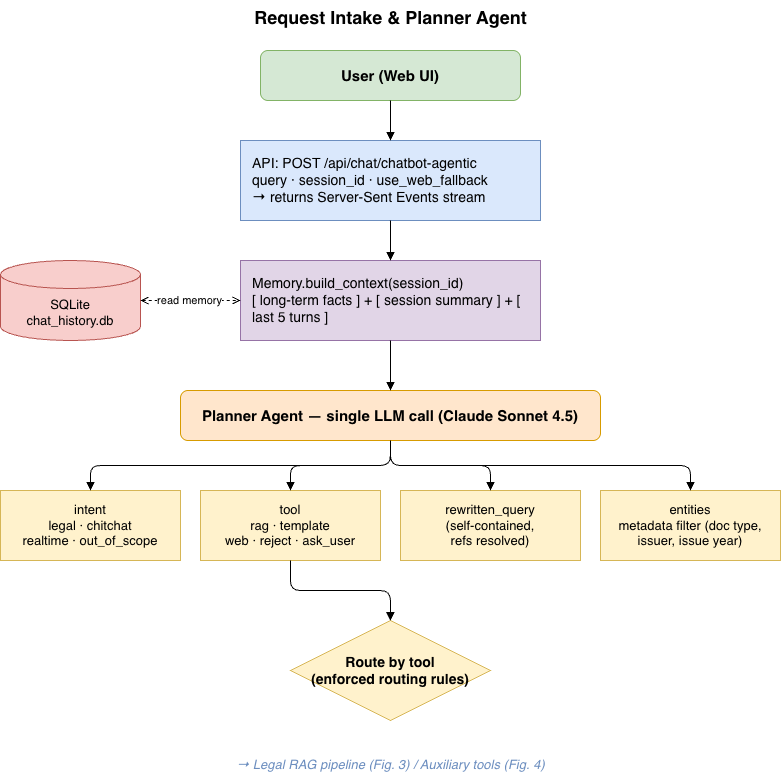

The diagram above was exported from draw.io. Its source (the exported page's mxGraphModel, read from the mxfile embedded in the PNG):
<mxGraphModel dx="969" dy="785" grid="1" gridSize="10" guides="1" tooltips="1" connect="1" arrows="1" fold="1" page="1" pageScale="1" pageWidth="900" pageHeight="1000" math="0" shadow="0">
  <root>
    <mxCell id="0" />
    <mxCell id="1" parent="0" />
    <mxCell id="i_title" parent="1" style="text;html=1;align=center;fontSize=18;fontStyle=1" value="Request Intake &amp; Planner Agent" vertex="1">
      <mxGeometry height="30" width="400" x="250" y="10" as="geometry" />
    </mxCell>
    <mxCell id="i_user" parent="1" style="rounded=1;whiteSpace=wrap;html=1;fillColor=#d5e8d4;strokeColor=#82b366;fontSize=15;fontStyle=1" value="User (Web UI)" vertex="1">
      <mxGeometry height="50" width="260" x="320" y="60" as="geometry" />
    </mxCell>
    <mxCell id="i_api" parent="1" style="rounded=0;whiteSpace=wrap;html=1;fillColor=#dae8fc;strokeColor=#6c8ebf;fontSize=14;align=left;spacingLeft=10" value="API: POST /api/chat/chatbot-agentic&#10;query · session_id · use_web_fallback&#10;→ returns Server-Sent Events stream" vertex="1">
      <mxGeometry height="80" width="300" x="300" y="150" as="geometry" />
    </mxCell>
    <mxCell id="i_mem" parent="1" style="rounded=0;whiteSpace=wrap;html=1;fillColor=#e1d5e7;strokeColor=#9673a6;fontSize=14;align=left;spacingLeft=10" value="Memory.build_context(session_id)&#10;[ long-term facts ] + [ session summary ] + [ last 5 turns ]" vertex="1">
      <mxGeometry height="80" width="300" x="300" y="270" as="geometry" />
    </mxCell>
    <mxCell id="i_sqlite" parent="1" style="shape=cylinder3;whiteSpace=wrap;html=1;boundedLbl=1;backgroundOutline=1;size=14;fillColor=#f8cecc;strokeColor=#b85450;fontSize=13" value="SQLite&#10;chat_history.db" vertex="1">
      <mxGeometry height="80" width="140" x="60" y="270" as="geometry" />
    </mxCell>
    <mxCell id="i_plan" parent="1" style="rounded=1;whiteSpace=wrap;html=1;fillColor=#ffe6cc;strokeColor=#d79b00;fontSize=15;fontStyle=1" value="Planner Agent — single LLM call (Claude Sonnet 4.5)" vertex="1">
      <mxGeometry height="50" width="420" x="240" y="400" as="geometry" />
    </mxCell>
    <mxCell id="i_out_intent" parent="1" style="rounded=0;whiteSpace=wrap;html=1;fillColor=#fff2cc;strokeColor=#d6b656;fontSize=13" value="intent&#10;legal · chitchat&#10;realtime · out_of_scope" vertex="1">
      <mxGeometry height="70" width="180" x="60" y="500" as="geometry" />
    </mxCell>
    <mxCell id="i_out_tool" parent="1" style="rounded=0;whiteSpace=wrap;html=1;fillColor=#fff2cc;strokeColor=#d6b656;fontSize=13" value="tool&#10;rag · template&#10;web · reject · ask_user" vertex="1">
      <mxGeometry height="70" width="180" x="260" y="500" as="geometry" />
    </mxCell>
    <mxCell id="i_out_rw" parent="1" style="rounded=0;whiteSpace=wrap;html=1;fillColor=#fff2cc;strokeColor=#d6b656;fontSize=13" value="rewritten_query&#10;(self-contained,&#10;refs resolved)" vertex="1">
      <mxGeometry height="70" width="180" x="460" y="500" as="geometry" />
    </mxCell>
    <mxCell id="i_out_ent" parent="1" style="rounded=0;whiteSpace=wrap;html=1;fillColor=#fff2cc;strokeColor=#d6b656;fontSize=13" value="entities&#10;metadata filter (doc type,&#10;issuer, issue year)" vertex="1">
      <mxGeometry height="70" width="180" x="660" y="500" as="geometry" />
    </mxCell>
    <mxCell id="i_route" parent="1" style="rhombus;whiteSpace=wrap;html=1;fillColor=#fff2cc;strokeColor=#d6b656;fontSize=14;fontStyle=1" value="Route by tool&#10;(enforced routing rules)" vertex="1">
      <mxGeometry height="100" width="200" x="350" y="630" as="geometry" />
    </mxCell>
    <mxCell id="i_next" parent="1" style="text;html=1;align=center;fontSize=13;fontStyle=2;fontColor=#6c8ebf" value="→ Legal RAG pipeline (Fig. 3)  /  Auxiliary tools (Fig. 4)" vertex="1">
      <mxGeometry height="20" width="400" x="250" y="760" as="geometry" />
    </mxCell>
    <mxCell id="ie1" edge="1" parent="1" source="i_user" style="edgeStyle=orthogonalEdgeStyle;html=1;endArrow=block;" target="i_api">
      <mxGeometry relative="1" as="geometry" />
    </mxCell>
    <mxCell id="ie2" edge="1" parent="1" source="i_api" style="edgeStyle=orthogonalEdgeStyle;html=1;endArrow=block;" target="i_mem">
      <mxGeometry relative="1" as="geometry" />
    </mxCell>
    <mxCell id="ie3" edge="1" parent="1" source="i_mem" style="edgeStyle=orthogonalEdgeStyle;html=1;endArrow=block;" target="i_plan">
      <mxGeometry relative="1" as="geometry" />
    </mxCell>
    <mxCell id="ie_db" edge="1" parent="1" source="i_sqlite" style="edgeStyle=orthogonalEdgeStyle;html=1;endArrow=open;startArrow=open;dashed=1;" target="i_mem" value="read memory">
      <mxGeometry relative="1" as="geometry" />
    </mxCell>
    <mxCell id="ie_o1" edge="1" parent="1" source="i_plan" style="edgeStyle=orthogonalEdgeStyle;html=1;endArrow=block;" target="i_out_intent">
      <mxGeometry relative="1" as="geometry" />
    </mxCell>
    <mxCell id="ie_o2" edge="1" parent="1" source="i_plan" style="edgeStyle=orthogonalEdgeStyle;html=1;endArrow=block;" target="i_out_tool">
      <mxGeometry relative="1" as="geometry" />
    </mxCell>
    <mxCell id="ie_o3" edge="1" parent="1" source="i_plan" style="edgeStyle=orthogonalEdgeStyle;html=1;endArrow=block;" target="i_out_rw">
      <mxGeometry relative="1" as="geometry" />
    </mxCell>
    <mxCell id="ie_o4" edge="1" parent="1" source="i_plan" style="edgeStyle=orthogonalEdgeStyle;html=1;endArrow=block;" target="i_out_ent">
      <mxGeometry relative="1" as="geometry" />
    </mxCell>
    <mxCell id="ie_r" edge="1" parent="1" source="i_out_tool" style="edgeStyle=orthogonalEdgeStyle;html=1;endArrow=block;" target="i_route">
      <mxGeometry relative="1" as="geometry" />
    </mxCell>
  </root>
</mxGraphModel>